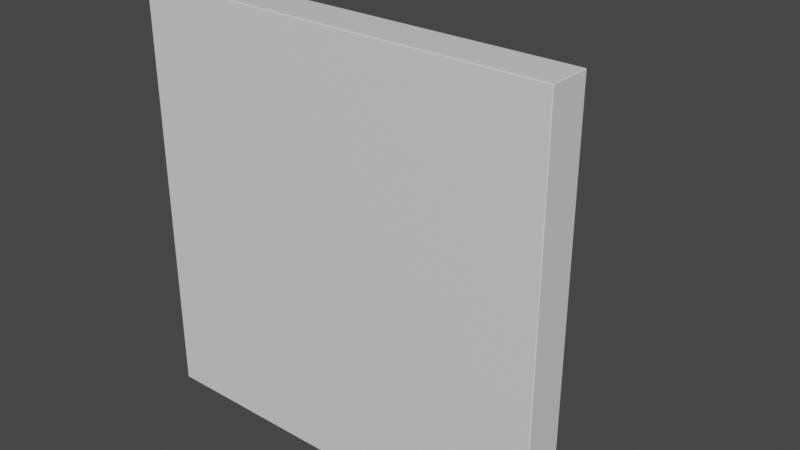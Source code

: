 # Source: S-StorageModule.blend  (saved by Blender 2.90.8; exported with 4.5.12 LTS)
import bpy
from mathutils import Matrix  # noqa: F401  (used for matrix-valued properties, if any)

bpy.ops.wm.read_factory_settings(use_empty=True)
scene = bpy.context.scene
scene.name = 'Scene'

# ---- collections
col_collection = bpy.data.collections.new('Collection'); scene.collection.children.link(col_collection)

# ---- materials (node trees are filled in below, after node groups)
mat_material = bpy.data.materials.new('Material')
mat_material.alpha_threshold = 0.0
mat_material.use_transparent_shadow = False
mat_material.line_color = (0.0, 0.0, 0.0, 1.0)

# ---- material node trees
mat_material.use_nodes = True; mat_material.node_tree.nodes.clear()
_N = mat_material.node_tree.nodes; _L = mat_material.node_tree.links
n0 = _N.new('ShaderNodeOutputMaterial'); n0.name = 'Material Output'; n0.location = (300, 300)
n1 = _N.new('ShaderNodeBsdfPrincipled'); n1.name = 'Principled BSDF'; n1.location = (10, 300)
n1.distribution = 'GGX'
n1.subsurface_method = 'BURLEY'
n1.inputs[2].default_value = 0.4
n1.inputs[3].default_value = 1.45
n1.inputs[27].default_value = (0.0, 0.0, 0.0, 1.0)
n1.inputs[28].default_value = 1.0
_L.new(n1.outputs[0], n0.inputs[0])
n0.is_active_output = True

# ---- world
world_world = bpy.data.worlds.new('World'); scene.world = world_world
world_world.use_nodes = True; world_world.node_tree.nodes.clear()
_N = world_world.node_tree.nodes; _L = world_world.node_tree.links
n0 = _N.new('ShaderNodeOutputWorld'); n0.name = 'World Output'; n0.location = (300, 300)
n1 = _N.new('ShaderNodeBackground'); n1.name = 'Background'; n1.location = (10, 300)
n1.inputs[0].default_value = (0.05088, 0.05088, 0.05088, 1.0)
_L.new(n1.outputs[0], n0.inputs[0])
n0.is_active_output = True
world_world.color = (0.05088, 0.05088, 0.05088)
world_world.use_sun_shadow = False
world_world.sun_shadow_jitter_overblur = 0.0

# ---- meshes
me_cube = bpy.data.meshes.new('Cube')
me_cube.from_pydata([(-4.5, 0.4883, 4.512), (-5.0, -0.5117, 5.012), (-4.5, 0.4883, -4.488), (-5.0, -0.5117, -4.988), (4.5, 0.4883, 4.512), (5.0, -0.5117, 5.012), (4.5, 0.4883, -4.488), (5.0, -0.5117, -4.988), (5.0, -0.5117, 1.678), (5.0, -0.5117, -1.655), (-4.5, 0.4883, 1.178), (-4.5, 0.4883, -1.155), (4.5, 0.4883, -1.155), (4.5, 0.4883, 1.178), (-5.0, -0.5117, -1.655), (-5.0, -0.5117, 1.678), (-1.667, -0.5117, 5.012), (1.667, -0.5117, 5.012), (-1.167, 0.4883, -4.488), (1.167, 0.4883, -4.488), (1.667, -0.5117, -4.988), (-1.667, -0.5117, -4.988), (1.167, 0.4883, 4.512), (-1.167, 0.4883, 4.512), (-1.667, -0.5117, 1.678), (1.667, -0.5117, 1.678), (-1.667, -0.5117, -1.655), (1.667, -0.5117, -1.655), (2.167, 0.4883, 1.178), (-2.167, 0.4883, 1.178), (1.167, 0.4883, -2.155), (-1.167, 0.4883, -2.155), (-4.5, 0.4883, 2.178), (-4.5, 0.4883, -2.155), (4.5, 0.4883, -2.155), (4.5, 0.4883, 2.178), (-1.167, 0.4883, 2.178), (-2.167, 0.4883, -4.488), (-2.167, 0.4883, -2.155), (-2.167, 0.4883, -1.155), (2.167, 0.4883, -4.488), (1.167, 0.4883, 2.178), (2.167, 0.4883, -2.155), (2.167, 0.4883, -1.155), (1.667, 0.4883, -4.988), (5.0, 0.4883, -4.988), (-5.0, 0.4883, -1.655), (-5.0, 0.4883, -4.988), (5.0, 0.4883, -1.655), (-1.167, 0.4883, -1.155), (-1.667, 0.4883, -4.988), (2.167, 0.4883, 4.512), (-2.167, 0.4883, 4.512), (2.167, 0.4883, 2.178), (-2.167, 0.4883, 2.178), (1.167, 0.4883, -1.155), (5.0, 0.4883, 1.678), (5.0, 0.4883, 5.012), (-1.667, 0.4883, 5.012), (-5.0, 0.4883, 5.012), (-5.0, 0.4883, 1.678), (-1.167, 0.4883, 1.178), (1.667, 0.4883, 5.012), (1.167, 0.4883, 1.178), (-4.5, 0.3883, 1.178), (-4.5, 0.3883, -1.155), (4.5, 0.3883, -1.155), (4.5, 0.3883, 1.178), (-2.167, 0.3883, 1.178), (-2.167, 0.3883, -1.155), (-1.167, 0.3883, -4.488), (1.167, 0.3883, -4.488), (2.167, 0.3883, 1.178), (2.167, 0.3883, -1.155), (1.167, 0.3883, -2.155), (-1.167, 0.3883, -2.155), (2.167, 0.3883, -4.488), (4.5, 0.3883, -4.488), (-4.5, 0.3883, -2.155), (-4.5, 0.3883, -4.488), (4.5, 0.3883, -2.155), (-2.167, 0.3883, -2.155), (-2.167, 0.3883, -4.488), (1.167, 0.3883, 4.512), (-1.167, 0.3883, 4.512), (1.167, 0.3883, 2.178), (-1.167, 0.3883, 2.178), (2.167, 0.3883, -2.155), (4.5, 0.3883, 2.178), (4.5, 0.3883, 4.512), (-2.167, 0.3883, 4.512), (-4.5, 0.3883, 4.512), (-4.5, 0.3883, 2.178), (-2.167, 0.3883, 2.178), (2.167, 0.3883, 4.512), (2.167, 0.3883, 2.178), (1.667, 0.4883, 1.678), (-1.667, 0.4883, 1.678), (1.667, 0.4883, -1.655), (-1.667, 0.4883, -1.655), (1.167, 2.003, 1.178), (-1.167, 2.003, 1.178), (1.167, 2.003, -1.155), (-1.167, 2.003, -1.155), (1.167, 2.253, 1.178), (-1.167, 2.253, 1.178), (1.167, 2.253, -1.155), (-1.167, 2.253, -1.155), (1.167, 3.253, 1.178), (-1.167, 3.253, 1.178), (1.167, 3.253, -1.155), (-1.167, 3.253, -1.155), (1.167, 3.453, 1.178), (-1.167, 3.453, 1.178), (1.167, 3.453, -1.155), (-1.167, 3.453, -1.155), (1.242, 3.703, 1.254), (-1.242, 3.703, 1.254), (1.242, 3.703, -1.23), (-1.242, 3.703, -1.23), (1.09, 2.003, 1.102), (-1.09, 2.003, 1.102), (1.09, 2.003, -1.078), (-1.09, 2.003, -1.078), (1.09, 2.253, 1.102), (-1.09, 2.253, 1.102), (1.09, 2.253, -1.078), (-1.09, 2.253, -1.078), (1.09, 3.253, 1.102), (-1.09, 3.253, 1.102), (1.09, 3.253, -1.078), (-1.09, 3.253, -1.078), (1.09, 3.453, 1.102), (-1.09, 3.453, 1.102), (1.09, 3.453, -1.078), (-1.09, 3.453, -1.078), (-0.5556, -0.5117, 5.012), (0.5556, -0.5117, 5.012), (-0.5556, 0.4883, -4.988), (0.5556, 0.4883, -4.988), (0.5556, -0.5117, -4.988), (-0.5556, -0.5117, -4.988), (0.5556, 0.4883, 5.012), (-0.5556, 0.4883, 5.012), (-0.5556, -0.5117, 1.678), (0.5556, -0.5117, 1.678), (-0.5556, -0.5117, -1.655), (0.5556, -0.5117, -1.655), (0.5556, 0.4883, 1.678), (-0.5556, 0.4883, 1.678), (0.5556, 0.4883, -1.655), (-0.5556, 0.4883, -1.655), (-0.3889, 0.4883, -4.488), (0.3889, 0.4883, -4.488), (0.3889, 0.4883, -2.155), (-0.3889, 0.4883, -2.155), (0.3889, 0.4883, 4.512), (-0.3889, 0.4883, 4.512), (0.3889, 0.4883, 2.178), (-0.3889, 0.4883, 2.178), (-0.3889, 0.3883, -4.488), (0.3889, 0.3883, -4.488), (0.3889, 0.3883, -2.155), (-0.3889, 0.3883, -2.155), (0.3889, 0.3883, 4.512), (-0.3889, 0.3883, 4.512), (0.3889, 0.3883, 2.178), (-0.3889, 0.3883, 2.178), (0.3889, 0.4883, 1.178), (-0.3889, 0.4883, 1.178), (0.3889, 0.4883, -1.155), (-0.3889, 0.4883, -1.155), (0.3889, 2.003, 1.178), (-0.3889, 2.003, 1.178), (0.3889, 2.003, -1.155), (-0.3889, 2.003, -1.155), (0.3889, 2.253, 1.178), (-0.3889, 2.253, 1.178), (0.3889, 2.253, -1.155), (-0.3889, 2.253, -1.155), (0.3889, 3.253, 1.178), (-0.3889, 3.253, 1.178), (0.3889, 3.253, -1.155), (-0.3889, 3.253, -1.155), (0.3889, 3.453, 1.178), (-0.3889, 3.453, 1.178), (0.3889, 3.453, -1.155), (-0.3889, 3.453, -1.155), (0.4141, 3.703, 1.254), (-0.4141, 3.703, 1.254), (0.4141, 3.703, -1.23), (-0.4141, 3.703, -1.23), (0.3634, 2.003, 1.102), (-0.3634, 2.003, 1.102), (0.3634, 2.003, -1.078), (-0.3634, 2.003, -1.078), (0.3634, 2.253, 1.102), (-0.3634, 2.253, 1.102), (0.3634, 2.253, -1.078), (-0.3634, 2.253, -1.078), (0.3634, 3.253, 1.102), (-0.3634, 3.253, 1.102), (0.3634, 3.253, -1.078), (-0.3634, 3.253, -1.078), (0.3634, 3.453, 1.102), (-0.3634, 3.453, 1.102), (0.3634, 3.453, -1.078), (-0.3634, 3.453, -1.078), (5.0, -0.5117, 0.5673), (5.0, -0.5117, -0.5438), (-5.0, 0.4883, 0.5673), (-5.0, 0.4883, -0.5438), (5.0, 0.4883, -0.5438), (5.0, 0.4883, 0.5673), (-5.0, -0.5117, -0.5438), (-5.0, -0.5117, 0.5673), (-1.667, 0.4883, 0.5673), (-1.667, 0.4883, -0.5438), (1.667, 0.4883, 0.5673), (1.667, 0.4883, -0.5438), (1.667, -0.5117, 0.5673), (1.667, -0.5117, -0.5438), (-1.667, -0.5117, 0.5673), (-1.667, -0.5117, -0.5438), (-4.5, 0.4883, 0.4006), (-4.5, 0.4883, -0.3772), (4.5, 0.4883, -0.3772), (4.5, 0.4883, 0.4006), (-2.167, 0.4883, 0.4006), (-2.167, 0.4883, -0.3772), (2.167, 0.4883, 0.4006), (2.167, 0.4883, -0.3772), (-4.5, 0.3883, 0.4006), (-4.5, 0.3883, -0.3772), (4.5, 0.3883, -0.3772), (4.5, 0.3883, 0.4006), (-2.167, 0.3883, 0.4006), (-2.167, 0.3883, -0.3772), (2.167, 0.3883, 0.4006), (2.167, 0.3883, -0.3772), (-1.167, 0.4883, 0.4006), (-1.167, 0.4883, -0.3772), (1.167, 0.4883, 0.4006), (1.167, 0.4883, -0.3772), (-1.167, 2.003, 0.4006), (-1.167, 2.003, -0.3772), (1.167, 2.003, 0.4006), (1.167, 2.003, -0.3772), (-1.167, 2.253, 0.4006), (-1.167, 2.253, -0.3772), (1.167, 2.253, 0.4006), (1.167, 2.253, -0.3772), (-1.167, 3.253, 0.4006), (-1.167, 3.253, -0.3772), (1.167, 3.253, 0.4006), (1.167, 3.253, -0.3772), (-1.167, 3.453, 0.4006), (-1.167, 3.453, -0.3772), (1.167, 3.453, 0.4006), (1.167, 3.453, -0.3772), (-1.242, 3.703, 0.4258), (-1.242, 3.703, -0.4024), (1.242, 3.703, 0.4258), (1.242, 3.703, -0.4024), (-1.09, 2.003, 0.3751), (-1.09, 2.003, -0.3517), (1.09, 2.003, 0.3751), (1.09, 2.003, -0.3517), (-1.09, 2.253, 0.3751), (-1.09, 2.253, -0.3517), (1.09, 2.253, 0.3751), (1.09, 2.253, -0.3517), (-1.09, 3.253, 0.3751), (-1.09, 3.253, -0.3517), (1.09, 3.253, 0.3751), (1.09, 3.253, -0.3517), (-1.09, 3.453, 0.3751), (-1.09, 3.453, -0.3517), (1.09, 3.453, 0.3751), (1.09, 3.453, -0.3517), (-0.4141, 3.703, 0.4258), (-0.4141, 3.703, -0.4024), (0.4141, 3.703, 0.4258), (0.4141, 3.703, -0.4024), (0.5556, -0.5117, 0.5673), (0.5556, -0.5117, -0.5438), (-0.5556, -0.5117, 0.5673), (-0.5556, -0.5117, -0.5438), (0.5534, 3.453, 1.672), (-0.5534, 3.453, 1.672), (0.5534, 3.453, -1.648), (-0.5534, 3.453, -1.648), (0.5892, 3.703, 1.779), (-0.5892, 3.703, 1.779), (0.5892, 3.703, -1.756), (-0.5892, 3.703, -1.756), (-1.66, 3.453, 0.5651), (-1.66, 3.453, -0.5417), (1.66, 3.453, 0.5651), (1.66, 3.453, -0.5417), (-1.768, 3.703, 0.6009), (-1.768, 3.703, -0.5775), (1.768, 3.703, 0.6009), (1.768, 3.703, -0.5775), (-0.4141, 3.954, 0.4258), (-0.4141, 3.954, -0.4024), (0.4141, 3.954, 0.4258), (0.4141, 3.954, -0.4024), (-1.167, 1.04, 1.178), (-1.167, 1.04, -1.155), (1.167, 1.04, 1.178), (1.167, 1.04, -1.155), (0.3889, 1.04, -1.155), (-0.3889, 1.04, -1.155), (-0.3889, 1.04, 1.178), (0.3889, 1.04, 1.178), (1.167, 1.04, 0.4006), (1.167, 1.04, -0.3772), (-1.167, 1.04, -0.3772), (-1.167, 1.04, 0.4006), (-1.167, 1.288, 1.178), (1.167, 1.288, 1.178), (1.167, 1.288, -1.155), (0.3889, 1.288, -1.155), (-0.3889, 1.288, -1.155), (-0.3889, 1.288, 1.178), (0.3889, 1.288, 1.178), (1.167, 1.288, 0.4006), (1.167, 1.288, -0.3772), (-1.167, 1.288, -0.3772), (-1.167, 1.288, 0.4006), (-1.167, 1.288, -1.155), (-1.03, 1.288, -1.018), (-1.03, 1.04, -1.018), (-0.9733, 1.04, 0.4006), (-0.9733, 1.04, -0.3772), (0.9733, 1.04, -0.3772), (0.9733, 1.04, 0.4006), (1.03, 1.04, 1.042), (0.3889, 1.04, 0.985), (-0.3889, 1.04, 0.985), (-1.03, 1.04, 1.042), (-0.3889, 1.04, -0.9616), (0.3889, 1.04, -0.9616), (1.03, 1.04, -1.018), (-1.03, 1.288, 1.042), (1.03, 1.288, 1.042), (1.03, 1.288, -1.018), (0.3889, 1.288, -0.9616), (-0.3889, 1.288, -0.9616), (-0.3889, 1.288, 0.985), (0.3889, 1.288, 0.985), (0.9733, 1.288, 0.4006), (0.9733, 1.288, -0.3772), (-0.9733, 1.288, -0.3772), (-0.9733, 1.288, 0.4006), (-1.126, 1.288, -1.115), (-1.126, 1.04, -1.115), (-1.11, 1.04, 0.3946), (-1.11, 1.04, -0.3712), (1.11, 1.04, -0.3712), (1.11, 1.04, 0.3946), (1.126, 1.04, 1.138), (0.3829, 1.04, 1.121), (-0.3829, 1.04, 1.121), (-1.126, 1.04, 1.138), (-0.3829, 1.04, -1.098), (0.3829, 1.04, -1.098), (1.126, 1.04, -1.115), (-1.126, 1.288, 1.138), (1.126, 1.288, 1.138), (1.126, 1.288, -1.115), (0.3829, 1.288, -1.098), (-0.3829, 1.288, -1.098), (-0.3829, 1.288, 1.121), (0.3829, 1.288, 1.121), (1.11, 1.288, 0.3946), (1.11, 1.288, -0.3712), (-1.11, 1.288, -0.3712), (-1.11, 1.288, 0.3946), (-1.167, 2.91, 1.178), (-1.167, 2.91, -1.155), (1.167, 2.91, 1.178), (1.167, 2.91, -1.155), (0.3889, 2.91, -1.155), (-0.3889, 2.91, -1.155), (-0.3889, 2.91, 1.178), (0.3889, 2.91, 1.178), (1.167, 2.91, 0.4006), (1.167, 2.91, -0.3772), (-1.167, 2.91, -0.3772), (-1.167, 2.91, 0.4006), (-1.167, 2.702, -1.155), (-1.167, 2.702, 1.178), (1.167, 2.702, 1.178), (1.167, 2.702, -1.155), (0.3889, 2.702, -1.155), (-0.3889, 2.702, -1.155), (-0.3889, 2.702, 1.178), (0.3889, 2.702, 1.178), (1.167, 2.702, 0.4006), (1.167, 2.702, -0.3772), (-1.167, 2.702, -0.3772), (-1.167, 2.702, 0.4006), (-1.043, 2.702, 1.055), (-1.043, 2.91, 1.055), (1.043, 2.702, 1.055), (1.043, 2.91, 1.055), (1.043, 2.702, -1.032), (1.043, 2.91, -1.032), (0.3889, 2.702, -0.9805), (0.3889, 2.91, -0.9805), (-0.3889, 2.702, -0.9805), (-0.3889, 2.91, -0.9805), (-0.3889, 2.702, 1.004), (-0.3889, 2.91, 1.004), (0.3889, 2.702, 1.004), (0.3889, 2.91, 1.004), (0.9922, 2.702, 0.4006), (0.9922, 2.91, 0.4006), (0.9922, 2.702, -0.3772), (0.9922, 2.91, -0.3772), (-0.9922, 2.702, -0.3772), (-0.9922, 2.91, -0.3772), (-0.9922, 2.702, 0.4006), (-0.9922, 2.91, 0.4006), (-1.043, 2.91, -1.032), (-1.043, 2.702, -1.032), (-1.084, 2.702, 1.096), (-1.084, 2.91, 1.096), (1.084, 2.702, 1.096), (1.084, 2.91, 1.096), (1.084, 2.702, -1.073), (1.084, 2.91, -1.073), (0.3866, 2.702, -1.039), (0.3866, 2.91, -1.039), (-0.3866, 2.702, -1.039), (-0.3866, 2.91, -1.039), (-0.3866, 2.702, 1.062), (-0.3866, 2.91, 1.062), (0.3866, 2.702, 1.062), (0.3866, 2.91, 1.062), (1.05, 2.702, 0.3983), (1.05, 2.91, 0.3983), (1.05, 2.702, -0.3749), (1.05, 2.91, -0.3749), (-1.05, 2.702, -0.3749), (-1.05, 2.91, -0.3749), (-1.05, 2.702, 0.3983), (-1.05, 2.91, 0.3983), (-1.084, 2.91, -1.073), (-1.084, 2.702, -1.073)], [], [(18, 31, 75, 70), (20, 44, 45, 7), (8, 56, 57, 5), (26, 14, 3, 21), (14, 46, 47, 3), (16, 58, 59, 1), (1, 59, 60, 15), (214, 211, 46, 14), (16, 1, 15, 24), (223, 214, 14, 26), (7, 45, 48, 9), (208, 213, 56, 8), (32, 0, 91, 92), (230, 28, 72, 238), (0, 52, 90, 91), (330, 320, 101, 244), (40, 42, 87, 76), (229, 39, 69, 237), (209, 221, 27, 9), (287, 223, 26, 146), (5, 17, 25, 8), (136, 16, 24, 144), (5, 57, 62, 17), (136, 143, 58, 16), (9, 27, 20, 7), (146, 26, 21, 141), (3, 47, 50, 21), (140, 139, 44, 20), (4, 35, 88, 89), (38, 37, 82, 81), (225, 11, 46, 211), (227, 13, 56, 213), (29, 10, 60, 97), (11, 39, 99, 46), (153, 19, 44, 139), (13, 28, 96, 56), (43, 12, 48, 98), (155, 31, 99, 151), (228, 29, 97, 216), (231, 43, 98, 219), (31, 18, 50, 99), (19, 30, 98, 44), (40, 6, 45, 44), (33, 2, 47, 46), (6, 34, 48, 45), (38, 33, 46, 99), (2, 37, 50, 47), (157, 23, 58, 143), (158, 41, 96, 148), (34, 42, 98, 48), (23, 36, 97, 58), (41, 22, 62, 96), (37, 38, 99, 50), (42, 40, 44, 98), (35, 4, 57, 56), (52, 0, 59, 58), (0, 32, 60, 59), (32, 54, 97, 60), (4, 51, 62, 57), (53, 35, 56, 96), (54, 52, 58, 97), (51, 53, 96, 62), (87, 80, 77, 76), (94, 89, 88, 95), (239, 234, 66, 73), (233, 237, 69, 65), (91, 90, 93, 92), (164, 83, 85, 166), (78, 81, 82, 79), (162, 74, 71, 161), (6, 40, 76, 77), (54, 32, 92, 93), (30, 19, 71, 74), (2, 33, 78, 79), (51, 4, 89, 94), (34, 6, 77, 80), (35, 53, 95, 88), (224, 10, 64, 232), (33, 38, 81, 78), (52, 54, 93, 90), (226, 12, 66, 234), (37, 2, 79, 82), (53, 51, 94, 95), (10, 29, 68, 64), (156, 22, 83, 164), (39, 11, 65, 69), (159, 36, 86, 167), (152, 18, 70, 160), (42, 34, 80, 87), (28, 13, 67, 72), (36, 23, 84, 86), (12, 43, 73, 66), (22, 41, 85, 83), (154, 30, 74, 162), (169, 61, 97, 149), (170, 55, 98, 150), (241, 49, 99, 217), (242, 63, 96, 218), (255, 110, 130, 275), (326, 321, 100, 172), (328, 322, 102, 247), (324, 331, 103, 175), (391, 380, 109, 252), (257, 115, 135, 277), (250, 104, 124, 270), (252, 109, 129, 272), (247, 102, 122, 267), (387, 382, 108, 180), (389, 383, 110, 255), (385, 381, 111, 183), (259, 114, 118, 263), (186, 114, 134, 206), (249, 107, 127, 269), (183, 111, 131, 203), (283, 263, 118, 190), (187, 115, 119, 191), (256, 113, 117, 260), (184, 112, 116, 188), (267, 122, 126, 271), (195, 123, 127, 199), (264, 121, 125, 268), (192, 120, 124, 196), (200, 128, 132, 204), (275, 130, 134, 279), (203, 131, 135, 207), (272, 129, 133, 276), (258, 112, 132, 278), (172, 100, 120, 192), (177, 105, 125, 197), (175, 103, 123, 195), (180, 108, 128, 200), (178, 106, 126, 198), (185, 113, 133, 205), (244, 101, 121, 264), (112, 184, 204, 132), (184, 185, 205, 204), (107, 179, 199, 127), (179, 178, 198, 199), (109, 181, 201, 129), (181, 180, 200, 201), (102, 174, 194, 122), (174, 175, 195, 194), (104, 176, 196, 124), (176, 177, 197, 196), (101, 173, 193, 121), (173, 172, 192, 193), (130, 202, 206, 134), (202, 203, 207, 206), (129, 201, 205, 133), (201, 200, 204, 205), (121, 193, 197, 125), (193, 192, 196, 197), (122, 194, 198, 126), (194, 195, 199, 198), (113, 185, 189, 117), (190, 186, 290, 294), (114, 186, 190, 118), (260, 261, 301, 300), (261, 281, 191, 119), (281, 283, 190, 191), (110, 182, 202, 130), (182, 183, 203, 202), (115, 187, 207, 135), (187, 186, 206, 207), (383, 384, 182, 110), (384, 385, 183, 182), (380, 386, 181, 109), (386, 387, 180, 181), (322, 323, 174, 102), (323, 324, 175, 174), (320, 325, 173, 101), (325, 326, 172, 173), (49, 171, 151, 99), (171, 170, 150, 151), (63, 168, 148, 96), (168, 169, 149, 148), (31, 155, 163, 75), (155, 154, 162, 163), (19, 153, 161, 71), (153, 152, 160, 161), (41, 158, 166, 85), (158, 159, 167, 166), (23, 157, 165, 84), (157, 156, 164, 165), (75, 163, 160, 70), (163, 162, 161, 160), (84, 165, 167, 86), (165, 164, 166, 167), (36, 159, 149, 97), (159, 158, 148, 149), (22, 156, 142, 62), (156, 157, 143, 142), (30, 154, 150, 98), (154, 155, 151, 150), (18, 152, 138, 50), (152, 153, 139, 138), (21, 50, 138, 141), (141, 138, 139, 140), (27, 147, 140, 20), (147, 146, 141, 140), (17, 62, 142, 137), (137, 142, 143, 136), (17, 137, 145, 25), (137, 136, 144, 145), (221, 285, 147, 27), (285, 287, 146, 147), (145, 144, 286, 284), (284, 286, 287, 285), (25, 145, 284, 220), (220, 284, 285, 221), (189, 188, 282, 280), (282, 283, 307, 306), (117, 189, 280, 260), (260, 280, 281, 261), (103, 245, 265, 123), (245, 244, 264, 265), (114, 259, 279, 134), (259, 258, 278, 279), (131, 273, 277, 135), (273, 272, 276, 277), (128, 274, 278, 132), (274, 275, 279, 278), (123, 265, 269, 127), (265, 264, 268, 269), (120, 266, 270, 124), (266, 267, 271, 270), (115, 257, 261, 119), (185, 184, 288, 289), (188, 116, 262, 282), (282, 262, 263, 283), (105, 248, 268, 125), (248, 249, 269, 268), (112, 258, 262, 116), (184, 188, 292, 288), (382, 388, 254, 108), (388, 389, 255, 254), (100, 246, 266, 120), (246, 247, 267, 266), (111, 253, 273, 131), (253, 252, 272, 273), (106, 251, 271, 126), (251, 250, 270, 271), (113, 256, 276, 133), (256, 257, 277, 276), (381, 390, 253, 111), (390, 391, 252, 253), (321, 327, 246, 100), (327, 328, 247, 246), (108, 254, 274, 128), (254, 255, 275, 274), (55, 243, 219, 98), (243, 242, 218, 219), (61, 240, 216, 97), (240, 241, 217, 216), (13, 227, 235, 67), (227, 226, 234, 235), (11, 225, 233, 65), (225, 224, 232, 233), (64, 68, 236, 232), (232, 236, 237, 233), (72, 67, 235, 238), (238, 235, 234, 239), (28, 230, 218, 96), (230, 231, 219, 218), (39, 229, 217, 99), (229, 228, 216, 217), (12, 226, 212, 48), (226, 227, 213, 212), (10, 224, 210, 60), (224, 225, 211, 210), (144, 24, 222, 286), (286, 222, 223, 287), (8, 25, 220, 208), (208, 220, 221, 209), (29, 228, 236, 68), (228, 229, 237, 236), (331, 329, 245, 103), (329, 330, 244, 245), (43, 231, 239, 73), (231, 230, 238, 239), (9, 48, 212, 209), (209, 212, 213, 208), (24, 15, 215, 222), (222, 215, 214, 223), (15, 60, 210, 215), (215, 210, 211, 214), (289, 288, 292, 293), (290, 291, 295, 294), (297, 296, 300, 301), (298, 299, 303, 302), (262, 258, 298, 302), (187, 191, 295, 291), (263, 262, 302, 303), (186, 187, 291, 290), (259, 263, 303, 299), (261, 257, 297, 301), (257, 256, 296, 297), (256, 260, 300, 296), (188, 189, 293, 292), (258, 259, 299, 298), (191, 190, 294, 295), (189, 185, 289, 293), (304, 306, 307, 305), (281, 280, 304, 305), (280, 282, 306, 304), (283, 281, 305, 307), (241, 240, 319, 318), (49, 241, 318, 309), (242, 243, 317, 316), (63, 242, 316, 310), (169, 168, 315, 314), (61, 169, 314, 308), (170, 171, 313, 312), (55, 170, 312, 311), (171, 49, 309, 313), (243, 55, 311, 317), (168, 63, 310, 315), (240, 61, 308, 319), (311, 312, 343, 344), (325, 320, 345, 350), (312, 313, 342, 343), (326, 325, 350, 351), (320, 330, 355, 345), (308, 314, 340, 341), (327, 321, 346, 352), (321, 326, 351, 346), (314, 315, 339, 340), (328, 327, 352, 353), (319, 308, 341, 334), (322, 328, 353, 347), (335, 334, 358, 359), (344, 343, 367, 368), (349, 348, 372, 373), (343, 342, 366, 367), (350, 345, 369, 374), (341, 340, 364, 365), (351, 350, 374, 375), (345, 355, 379, 369), (340, 339, 363, 364), (352, 346, 370, 376), (334, 341, 365, 358), (346, 351, 375, 370), (318, 319, 334, 335), (324, 323, 348, 349), (313, 309, 333, 342), (309, 318, 335, 333), (323, 322, 347, 348), (317, 311, 344, 336), (330, 329, 354, 355), (316, 317, 336, 337), (331, 324, 349, 332), (315, 310, 338, 339), (329, 331, 332, 354), (310, 316, 337, 338), (359, 358, 379, 378), (357, 359, 378, 356), (361, 360, 377, 376), (362, 361, 376, 370), (364, 363, 375, 374), (365, 364, 374, 369), (367, 366, 373, 372), (368, 367, 372, 371), (366, 357, 356, 373), (360, 368, 371, 377), (363, 362, 370, 375), (358, 365, 369, 379), (348, 347, 371, 372), (342, 333, 357, 366), (355, 354, 378, 379), (333, 335, 359, 357), (332, 349, 373, 356), (336, 344, 368, 360), (354, 332, 356, 378), (337, 336, 360, 361), (347, 353, 377, 371), (339, 338, 362, 363), (353, 352, 376, 377), (338, 337, 361, 362), (388, 382, 407, 419), (399, 394, 406, 416), (382, 387, 417, 407), (394, 400, 418, 406), (389, 388, 419, 421), (403, 393, 404, 424), (383, 389, 421, 409), (398, 399, 416, 414), (390, 381, 426, 423), (381, 385, 413, 426), (393, 398, 414, 404), (391, 390, 423, 425), (248, 105, 393, 403), (176, 104, 394, 399), (251, 106, 395, 401), (179, 107, 392, 397), (106, 178, 396, 395), (178, 179, 397, 396), (105, 177, 398, 393), (177, 176, 399, 398), (104, 250, 400, 394), (250, 251, 401, 400), (107, 249, 402, 392), (249, 248, 403, 402), (427, 422, 446, 451), (426, 413, 437, 450), (420, 408, 432, 444), (425, 423, 447, 449), (418, 420, 444, 442), (411, 409, 433, 435), (416, 406, 430, 440), (406, 418, 442, 430), (413, 411, 435, 437), (424, 404, 428, 448), (414, 416, 440, 438), (415, 405, 429, 439), (400, 401, 420, 418), (380, 391, 425, 405), (401, 395, 408, 420), (387, 386, 415, 417), (392, 402, 422, 427), (397, 392, 427, 412), (386, 380, 405, 415), (402, 403, 424, 422), (395, 396, 410, 408), (385, 384, 411, 413), (396, 397, 412, 410), (384, 383, 409, 411), (446, 448, 449, 447), (451, 446, 447, 450), (442, 444, 445, 443), (430, 442, 443, 431), (438, 440, 441, 439), (428, 438, 439, 429), (434, 436, 437, 435), (432, 434, 435, 433), (436, 451, 450, 437), (444, 432, 433, 445), (440, 430, 431, 441), (448, 428, 429, 449), (423, 426, 450, 447), (412, 427, 451, 436), (409, 421, 445, 433), (422, 424, 448, 446), (421, 419, 443, 445), (408, 410, 434, 432), (407, 417, 441, 431), (419, 407, 431, 443), (410, 412, 436, 434), (405, 425, 449, 429), (417, 415, 439, 441), (404, 414, 438, 428)])
_uv = me_cube.uv_layers.new(name='UVMap')
_uv.uv.foreach_set('vector', [0.4405, 0.025, 0.4405, 0.1417, 0.4405, 0.1417, 0.4405, 0.025, 0.7857, 0.3333, 0.8571, 0.3333, 0.8571, 0.5, 0.7857, 0.5, 1.0, 0.1667, 0.9286, 0.1667, 0.9286, 0.0, 1.0, 0.0, 0.4762, 0.8333, 0.7143, 0.8333, 0.7143, 1.0, 0.4762, 1.0, 0.7857, 0.1667, 0.7143, 0.1667, 0.7143, 0.0, 0.7857, 0.0, 0.9286, 0.1667, 0.8571, 0.1667, 0.8571, 0.0, 0.9286, 0.0, 0.7857, 0.5, 0.7143, 0.5, 0.7143, 0.3333, 0.7857, 0.3333, 0.7857, 0.2222, 0.7143, 0.2222, 0.7143, 0.1667, 0.7857, 0.1667, 0.4762, 0.5, 0.7143, 0.5, 0.7143, 0.6667, 0.4762, 0.6667, 0.4762, 0.7778, 0.7143, 0.7778, 0.7143, 0.8333, 0.4762, 0.8333, 1.0, 0.5, 0.9286, 0.5, 0.9286, 0.3333, 1.0, 0.3333, 1.0, 0.2222, 0.9286, 0.2222, 0.9286, 0.1667, 1.0, 0.1667, 0.6786, 0.3583, 0.6786, 0.475, 0.6786, 0.475, 0.6786, 0.3583, 0.2024, 0.2694, 0.2024, 0.3083, 0.2024, 0.3083, 0.2024, 0.2694, 0.6786, 0.475, 0.5119, 0.475, 0.5119, 0.475, 0.6786, 0.475, 0.4405, 0.2694, 0.4405, 0.3083, 0.4405, 0.3083, 0.4405, 0.2694, 0.2024, 0.025, 0.2024, 0.1417, 0.2024, 0.1417, 0.2024, 0.025, 0.5119, 0.2306, 0.5119, 0.1917, 0.5119, 0.1917, 0.5119, 0.2306, 3.784e-08, 0.7778, 0.2381, 0.7778, 0.2381, 0.8333, 4.541e-08, 0.8333, 0.3968, 0.7778, 0.4762, 0.7778, 0.4762, 0.8333, 0.3968, 0.8333, 0.0, 0.5, 0.2381, 0.5, 0.2381, 0.6667, 2.271e-08, 0.6667, 0.3968, 0.5, 0.4762, 0.5, 0.4762, 0.6667, 0.3968, 0.6667, 0.9286, 0.5, 0.8571, 0.5, 0.8571, 0.3333, 0.9286, 0.3333, 0.9286, 0.2222, 0.8571, 0.2222, 0.8571, 0.1667, 0.9286, 0.1667, 4.541e-08, 0.8333, 0.2381, 0.8333, 0.2381, 1.0, 6.812e-08, 1.0, 0.3968, 0.8333, 0.4762, 0.8333, 0.4762, 1.0, 0.3968, 1.0, 0.7857, 0.0, 0.8571, 0.0, 0.8571, 0.1667, 0.7857, 0.1667, 0.7857, 0.2778, 0.8571, 0.2778, 0.8571, 0.3333, 0.7857, 0.3333, 0.03571, 0.475, 0.03571, 0.3583, 0.03571, 0.3583, 0.03571, 0.475, 0.5119, 0.1417, 0.5119, 0.025, 0.5119, 0.025, 0.5119, 0.1417, 0.6786, 0.2306, 0.6786, 0.1917, 0.7143, 0.1667, 0.7143, 0.2222, 0.03571, 0.2694, 0.03571, 0.3083, 4.541e-08, 0.3333, 3.784e-08, 0.2778, 0.5119, 0.3083, 0.6786, 0.3083, 0.7143, 0.3333, 0.4762, 0.3333, 0.6786, 0.1917, 0.5119, 0.1917, 0.4762, 0.1667, 0.7143, 0.1667, 0.3294, 0.025, 0.2738, 0.025, 0.2381, 3.179e-08, 0.3175, 2.649e-08, 0.03571, 0.3083, 0.2024, 0.3083, 0.2381, 0.3333, 4.541e-08, 0.3333, 0.2024, 0.1917, 0.03571, 0.1917, 2.271e-08, 0.1667, 0.2381, 0.1667, 0.3849, 0.1417, 0.4405, 0.1417, 0.4762, 0.1667, 0.3968, 0.1667, 0.5119, 0.2694, 0.5119, 0.3083, 0.4762, 0.3333, 0.4762, 0.2778, 0.2024, 0.2306, 0.2024, 0.1917, 0.2381, 0.1667, 0.2381, 0.2222, 0.4405, 0.1417, 0.4405, 0.025, 0.4762, 1.589e-08, 0.4762, 0.1667, 0.2738, 0.025, 0.2738, 0.1417, 0.2381, 0.1667, 0.2381, 3.179e-08, 0.2024, 0.025, 0.03571, 0.025, 0.0, 4.768e-08, 0.2381, 3.179e-08, 0.6786, 0.1417, 0.6786, 0.025, 0.7143, 0.0, 0.7143, 0.1667, 0.03571, 0.025, 0.03571, 0.1417, 2.271e-08, 0.1667, 0.0, 4.768e-08, 0.5119, 0.1417, 0.6786, 0.1417, 0.7143, 0.1667, 0.4762, 0.1667, 0.6786, 0.025, 0.5119, 0.025, 0.4762, 1.589e-08, 0.7143, 0.0, 0.3849, 0.475, 0.4405, 0.475, 0.4762, 0.5, 0.3968, 0.5, 0.3294, 0.3583, 0.2738, 0.3583, 0.2381, 0.3333, 0.3175, 0.3333, 0.03571, 0.1417, 0.2024, 0.1417, 0.2381, 0.1667, 2.271e-08, 0.1667, 0.4405, 0.475, 0.4405, 0.3583, 0.4762, 0.3333, 0.4762, 0.5, 0.2738, 0.3583, 0.2738, 0.475, 0.2381, 0.5, 0.2381, 0.3333, 0.5119, 0.025, 0.5119, 0.1417, 0.4762, 0.1667, 0.4762, 1.589e-08, 0.2024, 0.1417, 0.2024, 0.025, 0.2381, 3.179e-08, 0.2381, 0.1667, 0.03571, 0.3583, 0.03571, 0.475, 6.812e-08, 0.5, 4.541e-08, 0.3333, 0.5119, 0.475, 0.6786, 0.475, 0.7143, 0.5, 0.4762, 0.5, 0.6786, 0.475, 0.6786, 0.3583, 0.7143, 0.3333, 0.7143, 0.5, 0.6786, 0.3583, 0.5119, 0.3583, 0.4762, 0.3333, 0.7143, 0.3333, 0.03571, 0.475, 0.2024, 0.475, 0.2381, 0.5, 6.812e-08, 0.5, 0.2024, 0.3583, 0.03571, 0.3583, 4.541e-08, 0.3333, 0.2381, 0.3333, 0.5119, 0.3583, 0.5119, 0.475, 0.4762, 0.5, 0.4762, 0.3333, 0.2024, 0.475, 0.2024, 0.3583, 0.2381, 0.3333, 0.2381, 0.5, 0.2024, 0.1417, 0.03571, 0.1417, 0.03571, 0.025, 0.2024, 0.025, 0.2024, 0.475, 0.03571, 0.475, 0.03571, 0.3583, 0.2024, 0.3583, 0.2024, 0.2306, 0.03571, 0.2306, 0.03571, 0.1917, 0.2024, 0.1917, 0.6786, 0.2306, 0.5119, 0.2306, 0.5119, 0.1917, 0.6786, 0.1917, 0.6786, 0.475, 0.5119, 0.475, 0.5119, 0.3583, 0.6786, 0.3583, 0.3294, 0.475, 0.2738, 0.475, 0.2738, 0.3583, 0.3294, 0.3583, 0.6786, 0.1417, 0.5119, 0.1417, 0.5119, 0.025, 0.6786, 0.025, 0.3294, 0.1417, 0.2738, 0.1417, 0.2738, 0.025, 0.3294, 0.025, 0.03571, 0.025, 0.2024, 0.025, 0.2024, 0.025, 0.03571, 0.025, 0.5119, 0.3583, 0.6786, 0.3583, 0.6786, 0.3583, 0.5119, 0.3583, 0.2738, 0.1417, 0.2738, 0.025, 0.2738, 0.025, 0.2738, 0.1417, 0.6786, 0.025, 0.6786, 0.1417, 0.6786, 0.1417, 0.6786, 0.025, 0.2024, 0.475, 0.03571, 0.475, 0.03571, 0.475, 0.2024, 0.475, 0.03571, 0.1417, 0.03571, 0.025, 0.03571, 0.025, 0.03571, 0.1417, 0.03571, 0.3583, 0.2024, 0.3583, 0.2024, 0.3583, 0.03571, 0.3583, 0.6786, 0.2694, 0.6786, 0.3083, 0.6786, 0.3083, 0.6786, 0.2694, 0.6786, 0.1417, 0.5119, 0.1417, 0.5119, 0.1417, 0.6786, 0.1417, 0.5119, 0.475, 0.5119, 0.3583, 0.5119, 0.3583, 0.5119, 0.475, 0.03571, 0.2306, 0.03571, 0.1917, 0.03571, 0.1917, 0.03571, 0.2306, 0.5119, 0.025, 0.6786, 0.025, 0.6786, 0.025, 0.5119, 0.025, 0.2024, 0.3583, 0.2024, 0.475, 0.2024, 0.475, 0.2024, 0.3583, 0.6786, 0.3083, 0.5119, 0.3083, 0.5119, 0.3083, 0.6786, 0.3083, 0.3294, 0.475, 0.2738, 0.475, 0.2738, 0.475, 0.3294, 0.475, 0.5119, 0.1917, 0.6786, 0.1917, 0.6786, 0.1917, 0.5119, 0.1917, 0.3849, 0.3583, 0.4405, 0.3583, 0.4405, 0.3583, 0.3849, 0.3583, 0.3849, 0.025, 0.4405, 0.025, 0.4405, 0.025, 0.3849, 0.025, 0.2024, 0.1417, 0.03571, 0.1417, 0.03571, 0.1417, 0.2024, 0.1417, 0.2024, 0.3083, 0.03571, 0.3083, 0.03571, 0.3083, 0.2024, 0.3083, 0.4405, 0.3583, 0.4405, 0.475, 0.4405, 0.475, 0.4405, 0.3583, 0.03571, 0.1917, 0.2024, 0.1917, 0.2024, 0.1917, 0.03571, 0.1917, 0.2738, 0.475, 0.2738, 0.3583, 0.2738, 0.3583, 0.2738, 0.475, 0.3294, 0.1417, 0.2738, 0.1417, 0.2738, 0.1417, 0.3294, 0.1417, 0.3849, 0.3083, 0.4405, 0.3083, 0.4762, 0.3333, 0.3968, 0.3333, 0.3294, 0.1917, 0.2738, 0.1917, 0.2381, 0.1667, 0.3175, 0.1667, 0.4405, 0.2306, 0.4405, 0.1917, 0.4762, 0.1667, 0.4762, 0.2222, 0.2738, 0.2694, 0.2738, 0.3083, 0.2381, 0.3333, 0.2381, 0.2778, 0.2738, 0.2306, 0.2738, 0.1917, 0.2738, 0.1917, 0.2738, 0.2306, 0.3294, 0.3083, 0.2738, 0.3083, 0.2738, 0.3083, 0.3294, 0.3083, 0.2738, 0.2306, 0.2738, 0.1917, 0.2738, 0.1917, 0.2738, 0.2306, 0.3849, 0.1917, 0.4405, 0.1917, 0.4405, 0.1917, 0.3849, 0.1917, 0.4405, 0.2694, 0.4405, 0.3083, 0.4405, 0.3083, 0.4405, 0.2694, 0.4405, 0.2306, 0.4405, 0.1917, 0.4405, 0.1917, 0.4405, 0.2306, 0.2738, 0.2694, 0.2738, 0.3083, 0.2738, 0.3083, 0.2738, 0.2694, 0.4405, 0.2694, 0.4405, 0.3083, 0.4405, 0.3083, 0.4405, 0.2694, 0.2738, 0.2306, 0.2738, 0.1917, 0.2738, 0.1917, 0.2738, 0.2306, 0.3294, 0.3083, 0.2738, 0.3083, 0.2738, 0.3083, 0.3294, 0.3083, 0.2738, 0.2306, 0.2738, 0.1917, 0.2738, 0.1917, 0.2738, 0.2306, 0.3849, 0.1917, 0.4405, 0.1917, 0.4405, 0.1917, 0.3849, 0.1917, 0.2738, 0.2306, 0.2738, 0.1917, 0.2738, 0.1917, 0.2738, 0.2306, 0.3294, 0.1917, 0.2738, 0.1917, 0.2738, 0.1917, 0.3294, 0.1917, 0.4405, 0.2306, 0.4405, 0.1917, 0.4405, 0.1917, 0.4405, 0.2306, 0.3849, 0.1917, 0.4405, 0.1917, 0.4405, 0.1917, 0.3849, 0.1917, 0.3294, 0.2306, 0.2738, 0.2306, 0.2738, 0.1917, 0.3294, 0.1917, 0.3849, 0.1917, 0.4405, 0.1917, 0.4405, 0.1917, 0.3849, 0.1917, 0.4405, 0.2694, 0.4405, 0.3083, 0.4405, 0.3083, 0.4405, 0.2694, 0.3294, 0.3083, 0.2738, 0.3083, 0.2738, 0.3083, 0.3294, 0.3083, 0.2738, 0.2306, 0.2738, 0.1917, 0.2738, 0.1917, 0.2738, 0.2306, 0.3849, 0.1917, 0.4405, 0.1917, 0.4405, 0.1917, 0.3849, 0.1917, 0.4405, 0.2694, 0.4405, 0.3083, 0.4405, 0.3083, 0.4405, 0.2694, 0.3294, 0.3083, 0.2738, 0.3083, 0.2738, 0.3083, 0.3294, 0.3083, 0.3294, 0.3083, 0.2738, 0.3083, 0.2738, 0.3083, 0.3294, 0.3083, 0.2738, 0.2306, 0.2738, 0.1917, 0.2738, 0.1917, 0.2738, 0.2306, 0.3849, 0.1917, 0.4405, 0.1917, 0.4405, 0.1917, 0.3849, 0.1917, 0.4405, 0.2694, 0.4405, 0.3083, 0.4405, 0.3083, 0.4405, 0.2694, 0.2738, 0.2694, 0.2738, 0.3083, 0.2738, 0.3083, 0.2738, 0.2694, 0.3294, 0.3083, 0.2738, 0.3083, 0.2738, 0.3083, 0.3294, 0.3083, 0.3849, 0.3083, 0.4405, 0.3083, 0.4405, 0.3083, 0.3849, 0.3083, 0.3849, 0.1917, 0.4405, 0.1917, 0.4405, 0.1917, 0.3849, 0.1917, 0.3294, 0.3083, 0.2738, 0.3083, 0.2738, 0.3083, 0.3294, 0.3083, 0.3294, 0.1917, 0.2738, 0.1917, 0.2738, 0.1917, 0.3294, 0.1917, 0.3849, 0.3083, 0.4405, 0.3083, 0.4405, 0.3083, 0.3849, 0.3083, 0.4405, 0.2694, 0.4405, 0.3083, 0.4405, 0.3083, 0.4405, 0.2694, 0.2738, 0.3083, 0.3294, 0.3083, 0.3294, 0.3083, 0.2738, 0.3083, 0.3294, 0.3083, 0.3849, 0.3083, 0.3849, 0.3083, 0.3294, 0.3083, 0.4405, 0.1917, 0.3849, 0.1917, 0.3849, 0.1917, 0.4405, 0.1917, 0.3849, 0.1917, 0.3294, 0.1917, 0.3294, 0.1917, 0.3849, 0.1917, 0.4405, 0.3083, 0.3849, 0.3083, 0.3849, 0.3083, 0.4405, 0.3083, 0.3849, 0.3083, 0.3294, 0.3083, 0.3294, 0.3083, 0.3849, 0.3083, 0.2738, 0.1917, 0.3294, 0.1917, 0.3294, 0.1917, 0.2738, 0.1917, 0.3294, 0.1917, 0.3849, 0.1917, 0.3849, 0.1917, 0.3294, 0.1917, 0.2738, 0.3083, 0.3294, 0.3083, 0.3294, 0.3083, 0.2738, 0.3083, 0.3294, 0.3083, 0.3849, 0.3083, 0.3849, 0.3083, 0.3294, 0.3083, 0.4405, 0.3083, 0.3849, 0.3083, 0.3849, 0.3083, 0.4405, 0.3083, 0.3849, 0.3083, 0.3294, 0.3083, 0.3294, 0.3083, 0.3849, 0.3083, 0.2738, 0.1917, 0.3294, 0.1917, 0.3294, 0.1917, 0.2738, 0.1917, 0.3294, 0.1917, 0.3849, 0.1917, 0.3849, 0.1917, 0.3294, 0.1917, 0.4405, 0.3083, 0.3849, 0.3083, 0.3849, 0.3083, 0.4405, 0.3083, 0.3849, 0.3083, 0.3294, 0.3083, 0.3294, 0.3083, 0.3849, 0.3083, 0.4405, 0.3083, 0.3849, 0.3083, 0.3849, 0.3083, 0.4405, 0.3083, 0.3849, 0.3083, 0.3294, 0.3083, 0.3294, 0.3083, 0.3849, 0.3083, 0.2738, 0.1917, 0.3294, 0.1917, 0.3294, 0.1917, 0.2738, 0.1917, 0.3294, 0.1917, 0.3849, 0.1917, 0.3849, 0.1917, 0.3294, 0.1917, 0.4405, 0.3083, 0.3849, 0.3083, 0.3849, 0.3083, 0.4405, 0.3083, 0.3294, 0.1917, 0.3294, 0.1917, 0.3294, 0.1917, 0.3294, 0.1917, 0.2738, 0.1917, 0.3294, 0.1917, 0.3294, 0.1917, 0.2738, 0.1917, 0.4405, 0.2694, 0.4405, 0.2306, 0.4405, 0.2306, 0.4405, 0.2694, 0.4405, 0.2306, 0.3849, 0.2306, 0.3849, 0.1917, 0.4405, 0.1917, 0.3849, 0.2306, 0.3294, 0.2306, 0.3294, 0.1917, 0.3849, 0.1917, 0.2738, 0.1917, 0.3294, 0.1917, 0.3294, 0.1917, 0.2738, 0.1917, 0.3294, 0.1917, 0.3849, 0.1917, 0.3849, 0.1917, 0.3294, 0.1917, 0.4405, 0.1917, 0.3849, 0.1917, 0.3849, 0.1917, 0.4405, 0.1917, 0.3849, 0.1917, 0.3294, 0.1917, 0.3294, 0.1917, 0.3849, 0.1917, 0.2738, 0.1917, 0.3294, 0.1917, 0.3294, 0.1917, 0.2738, 0.1917, 0.3294, 0.1917, 0.3849, 0.1917, 0.3849, 0.1917, 0.3294, 0.1917, 0.4405, 0.3083, 0.3849, 0.3083, 0.3849, 0.3083, 0.4405, 0.3083, 0.3849, 0.3083, 0.3294, 0.3083, 0.3294, 0.3083, 0.3849, 0.3083, 0.2738, 0.1917, 0.3294, 0.1917, 0.3294, 0.1917, 0.2738, 0.1917, 0.3294, 0.1917, 0.3849, 0.1917, 0.3849, 0.1917, 0.3294, 0.1917, 0.4405, 0.3083, 0.3849, 0.3083, 0.3849, 0.3083, 0.4405, 0.3083, 0.3849, 0.3083, 0.3294, 0.3083, 0.3294, 0.3083, 0.3849, 0.3083, 0.4405, 0.1917, 0.3849, 0.1917, 0.3968, 0.1667, 0.4762, 0.1667, 0.3849, 0.1917, 0.3294, 0.1917, 0.3175, 0.1667, 0.3968, 0.1667, 0.2738, 0.3083, 0.3294, 0.3083, 0.3175, 0.3333, 0.2381, 0.3333, 0.3294, 0.3083, 0.3849, 0.3083, 0.3968, 0.3333, 0.3175, 0.3333, 0.4405, 0.1417, 0.3849, 0.1417, 0.3849, 0.1417, 0.4405, 0.1417, 0.3849, 0.1417, 0.3294, 0.1417, 0.3294, 0.1417, 0.3849, 0.1417, 0.2738, 0.025, 0.3294, 0.025, 0.3294, 0.025, 0.2738, 0.025, 0.3294, 0.025, 0.3849, 0.025, 0.3849, 0.025, 0.3294, 0.025, 0.2738, 0.3583, 0.3294, 0.3583, 0.3294, 0.3583, 0.2738, 0.3583, 0.3294, 0.3583, 0.3849, 0.3583, 0.3849, 0.3583, 0.3294, 0.3583, 0.4405, 0.475, 0.3849, 0.475, 0.3849, 0.475, 0.4405, 0.475, 0.3849, 0.475, 0.3294, 0.475, 0.3294, 0.475, 0.3849, 0.475, 0.4405, 0.1417, 0.3849, 0.1417, 0.3849, 0.025, 0.4405, 0.025, 0.3849, 0.1417, 0.3294, 0.1417, 0.3294, 0.025, 0.3849, 0.025, 0.4405, 0.475, 0.3849, 0.475, 0.3849, 0.3583, 0.4405, 0.3583, 0.3849, 0.475, 0.3294, 0.475, 0.3294, 0.3583, 0.3849, 0.3583, 0.4405, 0.3583, 0.3849, 0.3583, 0.3968, 0.3333, 0.4762, 0.3333, 0.3849, 0.3583, 0.3294, 0.3583, 0.3175, 0.3333, 0.3968, 0.3333, 0.2738, 0.475, 0.3294, 0.475, 0.3175, 0.5, 0.2381, 0.5, 0.3294, 0.475, 0.3849, 0.475, 0.3968, 0.5, 0.3175, 0.5, 0.2738, 0.1417, 0.3294, 0.1417, 0.3175, 0.1667, 0.2381, 0.1667, 0.3294, 0.1417, 0.3849, 0.1417, 0.3968, 0.1667, 0.3175, 0.1667, 0.4405, 0.025, 0.3849, 0.025, 0.3968, 2.119e-08, 0.4762, 1.589e-08, 0.3849, 0.025, 0.3294, 0.025, 0.3175, 2.649e-08, 0.3968, 2.119e-08, 0.7857, 0.1667, 0.8571, 0.1667, 0.8571, 0.2222, 0.7857, 0.2222, 0.7857, 0.2222, 0.8571, 0.2222, 0.8571, 0.2778, 0.7857, 0.2778, 0.2381, 0.8333, 0.3175, 0.8333, 0.3175, 1.0, 0.2381, 1.0, 0.3175, 0.8333, 0.3968, 0.8333, 0.3968, 1.0, 0.3175, 1.0, 0.9286, 0.3333, 0.8571, 0.3333, 0.8571, 0.2778, 0.9286, 0.2778, 0.9286, 0.2778, 0.8571, 0.2778, 0.8571, 0.2222, 0.9286, 0.2222, 0.2381, 0.5, 0.3175, 0.5, 0.3175, 0.6667, 0.2381, 0.6667, 0.3175, 0.5, 0.3968, 0.5, 0.3968, 0.6667, 0.3175, 0.6667, 0.2381, 0.7778, 0.3175, 0.7778, 0.3175, 0.8333, 0.2381, 0.8333, 0.3175, 0.7778, 0.3968, 0.7778, 0.3968, 0.8333, 0.3175, 0.8333, 0.3175, 0.6667, 0.3968, 0.6667, 0.3968, 0.7222, 0.3175, 0.7222, 0.3175, 0.7222, 0.3968, 0.7222, 0.3968, 0.7778, 0.3175, 0.7778, 0.2381, 0.6667, 0.3175, 0.6667, 0.3175, 0.7222, 0.2381, 0.7222, 0.2381, 0.7222, 0.3175, 0.7222, 0.3175, 0.7778, 0.2381, 0.7778, 0.3849, 0.3083, 0.3294, 0.3083, 0.3294, 0.2694, 0.3849, 0.2694, 0.3294, 0.2694, 0.3294, 0.2306, 0.3294, 0.2306, 0.3294, 0.2694, 0.4405, 0.3083, 0.3849, 0.3083, 0.3849, 0.2694, 0.4405, 0.2694, 0.4405, 0.2694, 0.3849, 0.2694, 0.3849, 0.2306, 0.4405, 0.2306, 0.4405, 0.1917, 0.4405, 0.2306, 0.4405, 0.2306, 0.4405, 0.1917, 0.4405, 0.2306, 0.4405, 0.2694, 0.4405, 0.2694, 0.4405, 0.2306, 0.2738, 0.1917, 0.2738, 0.2306, 0.2738, 0.2306, 0.2738, 0.1917, 0.2738, 0.2306, 0.2738, 0.2694, 0.2738, 0.2694, 0.2738, 0.2306, 0.4405, 0.1917, 0.4405, 0.2306, 0.4405, 0.2306, 0.4405, 0.1917, 0.4405, 0.2306, 0.4405, 0.2694, 0.4405, 0.2694, 0.4405, 0.2306, 0.2738, 0.3083, 0.2738, 0.2694, 0.2738, 0.2694, 0.2738, 0.3083, 0.2738, 0.2694, 0.2738, 0.2306, 0.2738, 0.2306, 0.2738, 0.2694, 0.4405, 0.1917, 0.4405, 0.2306, 0.4405, 0.2306, 0.4405, 0.1917, 0.4405, 0.2306, 0.4405, 0.2694, 0.4405, 0.2694, 0.4405, 0.2306, 0.2738, 0.3083, 0.2738, 0.2694, 0.2738, 0.2694, 0.2738, 0.3083, 0.2738, 0.2694, 0.2738, 0.2306, 0.2738, 0.2306, 0.2738, 0.2694, 0.4405, 0.1917, 0.4405, 0.2306, 0.4405, 0.2306, 0.4405, 0.1917, 0.3849, 0.3083, 0.3294, 0.3083, 0.3294, 0.3083, 0.3849, 0.3083, 0.3294, 0.3083, 0.2738, 0.3083, 0.2738, 0.2694, 0.3294, 0.2694, 0.3294, 0.2694, 0.2738, 0.2694, 0.2738, 0.2306, 0.3294, 0.2306, 0.4405, 0.3083, 0.4405, 0.2694, 0.4405, 0.2694, 0.4405, 0.3083, 0.4405, 0.2694, 0.4405, 0.2306, 0.4405, 0.2306, 0.4405, 0.2694, 0.2738, 0.3083, 0.2738, 0.2694, 0.2738, 0.2694, 0.2738, 0.3083, 0.3294, 0.3083, 0.3294, 0.3083, 0.3294, 0.3083, 0.3294, 0.3083, 0.2738, 0.3083, 0.2738, 0.2694, 0.2738, 0.2694, 0.2738, 0.3083, 0.2738, 0.2694, 0.2738, 0.2306, 0.2738, 0.2306, 0.2738, 0.2694, 0.2738, 0.3083, 0.2738, 0.2694, 0.2738, 0.2694, 0.2738, 0.3083, 0.2738, 0.2694, 0.2738, 0.2306, 0.2738, 0.2306, 0.2738, 0.2694, 0.4405, 0.1917, 0.4405, 0.2306, 0.4405, 0.2306, 0.4405, 0.1917, 0.4405, 0.2306, 0.4405, 0.2694, 0.4405, 0.2694, 0.4405, 0.2306, 0.2738, 0.1917, 0.2738, 0.2306, 0.2738, 0.2306, 0.2738, 0.1917, 0.2738, 0.2306, 0.2738, 0.2694, 0.2738, 0.2694, 0.2738, 0.2306, 0.4405, 0.3083, 0.4405, 0.2694, 0.4405, 0.2694, 0.4405, 0.3083, 0.4405, 0.2694, 0.4405, 0.2306, 0.4405, 0.2306, 0.4405, 0.2694, 0.4405, 0.1917, 0.4405, 0.2306, 0.4405, 0.2306, 0.4405, 0.1917, 0.4405, 0.2306, 0.4405, 0.2694, 0.4405, 0.2694, 0.4405, 0.2306, 0.2738, 0.3083, 0.2738, 0.2694, 0.2738, 0.2694, 0.2738, 0.3083, 0.2738, 0.2694, 0.2738, 0.2306, 0.2738, 0.2306, 0.2738, 0.2694, 0.2738, 0.3083, 0.2738, 0.2694, 0.2738, 0.2694, 0.2738, 0.3083, 0.2738, 0.2694, 0.2738, 0.2306, 0.2738, 0.2306, 0.2738, 0.2694, 0.2738, 0.1917, 0.2738, 0.2306, 0.2381, 0.2222, 0.2381, 0.1667, 0.2738, 0.2306, 0.2738, 0.2694, 0.2381, 0.2778, 0.2381, 0.2222, 0.4405, 0.3083, 0.4405, 0.2694, 0.4762, 0.2778, 0.4762, 0.3333, 0.4405, 0.2694, 0.4405, 0.2306, 0.4762, 0.2222, 0.4762, 0.2778, 0.03571, 0.3083, 0.03571, 0.2694, 0.03571, 0.2694, 0.03571, 0.3083, 0.03571, 0.2694, 0.03571, 0.2306, 0.03571, 0.2306, 0.03571, 0.2694, 0.6786, 0.1917, 0.6786, 0.2306, 0.6786, 0.2306, 0.6786, 0.1917, 0.6786, 0.2306, 0.6786, 0.2694, 0.6786, 0.2694, 0.6786, 0.2306, 0.6786, 0.3083, 0.5119, 0.3083, 0.5119, 0.2694, 0.6786, 0.2694, 0.6786, 0.2694, 0.5119, 0.2694, 0.5119, 0.2306, 0.6786, 0.2306, 0.2024, 0.3083, 0.03571, 0.3083, 0.03571, 0.2694, 0.2024, 0.2694, 0.2024, 0.2694, 0.03571, 0.2694, 0.03571, 0.2306, 0.2024, 0.2306, 0.2024, 0.3083, 0.2024, 0.2694, 0.2381, 0.2778, 0.2381, 0.3333, 0.2024, 0.2694, 0.2024, 0.2306, 0.2381, 0.2222, 0.2381, 0.2778, 0.5119, 0.1917, 0.5119, 0.2306, 0.4762, 0.2222, 0.4762, 0.1667, 0.5119, 0.2306, 0.5119, 0.2694, 0.4762, 0.2778, 0.4762, 0.2222, 0.03571, 0.1917, 0.03571, 0.2306, 3.028e-08, 0.2222, 2.271e-08, 0.1667, 0.03571, 0.2306, 0.03571, 0.2694, 3.784e-08, 0.2778, 3.028e-08, 0.2222, 0.6786, 0.3083, 0.6786, 0.2694, 0.7143, 0.2778, 0.7143, 0.3333, 0.6786, 0.2694, 0.6786, 0.2306, 0.7143, 0.2222, 0.7143, 0.2778, 0.3968, 0.6667, 0.4762, 0.6667, 0.4762, 0.7222, 0.3968, 0.7222, 0.3968, 0.7222, 0.4762, 0.7222, 0.4762, 0.7778, 0.3968, 0.7778, 2.271e-08, 0.6667, 0.2381, 0.6667, 0.2381, 0.7222, 3.028e-08, 0.7222, 3.028e-08, 0.7222, 0.2381, 0.7222, 0.2381, 0.7778, 3.784e-08, 0.7778, 0.5119, 0.3083, 0.5119, 0.2694, 0.5119, 0.2694, 0.5119, 0.3083, 0.5119, 0.2694, 0.5119, 0.2306, 0.5119, 0.2306, 0.5119, 0.2694, 0.4405, 0.1917, 0.4405, 0.2306, 0.4405, 0.2306, 0.4405, 0.1917, 0.4405, 0.2306, 0.4405, 0.2694, 0.4405, 0.2694, 0.4405, 0.2306, 0.2024, 0.1917, 0.2024, 0.2306, 0.2024, 0.2306, 0.2024, 0.1917, 0.2024, 0.2306, 0.2024, 0.2694, 0.2024, 0.2694, 0.2024, 0.2306, 1.0, 0.3333, 0.9286, 0.3333, 0.9286, 0.2778, 1.0, 0.2778, 1.0, 0.2778, 0.9286, 0.2778, 0.9286, 0.2222, 1.0, 0.2222, 0.4762, 0.6667, 0.7143, 0.6667, 0.7143, 0.7222, 0.4762, 0.7222, 0.4762, 0.7222, 0.7143, 0.7222, 0.7143, 0.7778, 0.4762, 0.7778, 0.7857, 0.3333, 0.7143, 0.3333, 0.7143, 0.2778, 0.7857, 0.2778, 0.7857, 0.2778, 0.7143, 0.2778, 0.7143, 0.2222, 0.7857, 0.2222, 0.3849, 0.3083, 0.3294, 0.3083, 0.3294, 0.3083, 0.3849, 0.3083, 0.3294, 0.1917, 0.3849, 0.1917, 0.3849, 0.1917, 0.3294, 0.1917, 0.4405, 0.2306, 0.4405, 0.2694, 0.4405, 0.2694, 0.4405, 0.2306, 0.2738, 0.2694, 0.2738, 0.2306, 0.2738, 0.2306, 0.2738, 0.2694, 0.2738, 0.2694, 0.2738, 0.2694, 0.2738, 0.2694, 0.2738, 0.2694, 0.3849, 0.1917, 0.3849, 0.1917, 0.3849, 0.1917, 0.3849, 0.1917, 0.2738, 0.2306, 0.2738, 0.2694, 0.2738, 0.2694, 0.2738, 0.2306, 0.3294, 0.1917, 0.3849, 0.1917, 0.3849, 0.1917, 0.3294, 0.1917, 0.2738, 0.2306, 0.2738, 0.2306, 0.2738, 0.2306, 0.2738, 0.2306, 0.4405, 0.2306, 0.4405, 0.2306, 0.4405, 0.2306, 0.4405, 0.2306, 0.4405, 0.2306, 0.4405, 0.2694, 0.4405, 0.2694, 0.4405, 0.2306, 0.4405, 0.2694, 0.4405, 0.2694, 0.4405, 0.2694, 0.4405, 0.2694, 0.3294, 0.3083, 0.3849, 0.3083, 0.3849, 0.3083, 0.3294, 0.3083, 0.2738, 0.2694, 0.2738, 0.2306, 0.2738, 0.2306, 0.2738, 0.2694, 0.3849, 0.1917, 0.3294, 0.1917, 0.3294, 0.1917, 0.3849, 0.1917, 0.3849, 0.3083, 0.3849, 0.3083, 0.3849, 0.3083, 0.3849, 0.3083, 0.3849, 0.2694, 0.3294, 0.2694, 0.3294, 0.2306, 0.3849, 0.2306, 0.3849, 0.2306, 0.3849, 0.2694, 0.3849, 0.2694, 0.3849, 0.2306, 0.3849, 0.2694, 0.3294, 0.2694, 0.3294, 0.2694, 0.3849, 0.2694, 0.3294, 0.2306, 0.3849, 0.2306, 0.3849, 0.2306, 0.3294, 0.2306, 0.4405, 0.2306, 0.4405, 0.2694, 0.4405, 0.2694, 0.4405, 0.2306, 0.4405, 0.1917, 0.4405, 0.2306, 0.4405, 0.2306, 0.4405, 0.1917, 0.2738, 0.2694, 0.2738, 0.2306, 0.2738, 0.2306, 0.2738, 0.2694, 0.2738, 0.3083, 0.2738, 0.2694, 0.2738, 0.2694, 0.2738, 0.3083, 0.3849, 0.3083, 0.3294, 0.3083, 0.3294, 0.3083, 0.3849, 0.3083, 0.4405, 0.3083, 0.3849, 0.3083, 0.3849, 0.3083, 0.4405, 0.3083, 0.3294, 0.1917, 0.3849, 0.1917, 0.3849, 0.1917, 0.3294, 0.1917, 0.2738, 0.1917, 0.3294, 0.1917, 0.3294, 0.1917, 0.2738, 0.1917, 0.3849, 0.1917, 0.4405, 0.1917, 0.4405, 0.1917, 0.3849, 0.1917, 0.2738, 0.2306, 0.2738, 0.1917, 0.2738, 0.1917, 0.2738, 0.2306, 0.3294, 0.3083, 0.2738, 0.3083, 0.2738, 0.3083, 0.3294, 0.3083, 0.4405, 0.2694, 0.4405, 0.3083, 0.4405, 0.3083, 0.4405, 0.2694, 0.2738, 0.1917, 0.3294, 0.1917, 0.3294, 0.1917, 0.2738, 0.1917, 0.3849, 0.3083, 0.4405, 0.3083, 0.4405, 0.3083, 0.3849, 0.3083, 0.3294, 0.1917, 0.3849, 0.1917, 0.3849, 0.1917, 0.3294, 0.1917, 0.3294, 0.3083, 0.3849, 0.3083, 0.3849, 0.3083, 0.3294, 0.3083, 0.4405, 0.3083, 0.4405, 0.2694, 0.4405, 0.2694, 0.4405, 0.3083, 0.4405, 0.3083, 0.3849, 0.3083, 0.3849, 0.3083, 0.4405, 0.3083, 0.2738, 0.2694, 0.2738, 0.3083, 0.2738, 0.3083, 0.2738, 0.2694, 0.2738, 0.3083, 0.3294, 0.3083, 0.3294, 0.3083, 0.2738, 0.3083, 0.3849, 0.3083, 0.3294, 0.3083, 0.3294, 0.3083, 0.3849, 0.3083, 0.2738, 0.2306, 0.2738, 0.2694, 0.2738, 0.2694, 0.2738, 0.2306, 0.4405, 0.2694, 0.4405, 0.3083, 0.4405, 0.3083, 0.4405, 0.2694, 0.2738, 0.1917, 0.2738, 0.2306, 0.2738, 0.2306, 0.2738, 0.1917, 0.4405, 0.2306, 0.4405, 0.2694, 0.4405, 0.2694, 0.4405, 0.2306, 0.2738, 0.1917, 0.3294, 0.1917, 0.3294, 0.1917, 0.2738, 0.1917, 0.3849, 0.1917, 0.3294, 0.1917, 0.3294, 0.1917, 0.3849, 0.1917, 0.3294, 0.1917, 0.3849, 0.1917, 0.3849, 0.1917, 0.3294, 0.1917, 0.3849, 0.3083, 0.4405, 0.3083, 0.4405, 0.3083, 0.3849, 0.3083, 0.4405, 0.3083, 0.3849, 0.3083, 0.3849, 0.3083, 0.4405, 0.3083, 0.3294, 0.3083, 0.3849, 0.3083, 0.3849, 0.3083, 0.3294, 0.3083, 0.4405, 0.3083, 0.4405, 0.2694, 0.4405, 0.2694, 0.4405, 0.3083, 0.3849, 0.3083, 0.3294, 0.3083, 0.3294, 0.3083, 0.3849, 0.3083, 0.2738, 0.2694, 0.2738, 0.3083, 0.2738, 0.3083, 0.2738, 0.2694, 0.4405, 0.2694, 0.4405, 0.3083, 0.4405, 0.3083, 0.4405, 0.2694, 0.2738, 0.3083, 0.3294, 0.3083, 0.3294, 0.3083, 0.2738, 0.3083, 0.4405, 0.2306, 0.4405, 0.2694, 0.4405, 0.2694, 0.4405, 0.2306, 0.3849, 0.1917, 0.3294, 0.1917, 0.3294, 0.1917, 0.3849, 0.1917, 0.3849, 0.1917, 0.4405, 0.1917, 0.4405, 0.1917, 0.3849, 0.1917, 0.4405, 0.1917, 0.4405, 0.2306, 0.4405, 0.2306, 0.4405, 0.1917, 0.3294, 0.1917, 0.2738, 0.1917, 0.2738, 0.1917, 0.3294, 0.1917, 0.2738, 0.2306, 0.2738, 0.1917, 0.2738, 0.1917, 0.2738, 0.2306, 0.4405, 0.2694, 0.4405, 0.2306, 0.4405, 0.2306, 0.4405, 0.2694, 0.2738, 0.2694, 0.2738, 0.2306, 0.2738, 0.2306, 0.2738, 0.2694, 0.4405, 0.1917, 0.3849, 0.1917, 0.3849, 0.1917, 0.4405, 0.1917, 0.3294, 0.3083, 0.2738, 0.3083, 0.2738, 0.3083, 0.3294, 0.3083, 0.4405, 0.2306, 0.4405, 0.1917, 0.4405, 0.1917, 0.4405, 0.2306, 0.2738, 0.3083, 0.2738, 0.2694, 0.2738, 0.2694, 0.2738, 0.3083, 0.4405, 0.2306, 0.4405, 0.2694, 0.4405, 0.2694, 0.4405, 0.2306, 0.4405, 0.1917, 0.4405, 0.2306, 0.4405, 0.2306, 0.4405, 0.1917, 0.2738, 0.2694, 0.2738, 0.2306, 0.2738, 0.2306, 0.2738, 0.2694, 0.2738, 0.3083, 0.2738, 0.2694, 0.2738, 0.2694, 0.2738, 0.3083, 0.3849, 0.3083, 0.3294, 0.3083, 0.3294, 0.3083, 0.3849, 0.3083, 0.4405, 0.3083, 0.3849, 0.3083, 0.3849, 0.3083, 0.4405, 0.3083, 0.3294, 0.1917, 0.3849, 0.1917, 0.3849, 0.1917, 0.3294, 0.1917, 0.2738, 0.1917, 0.3294, 0.1917, 0.3294, 0.1917, 0.2738, 0.1917, 0.3849, 0.1917, 0.4405, 0.1917, 0.4405, 0.1917, 0.3849, 0.1917, 0.2738, 0.2306, 0.2738, 0.1917, 0.2738, 0.1917, 0.2738, 0.2306, 0.3294, 0.3083, 0.2738, 0.3083, 0.2738, 0.3083, 0.3294, 0.3083, 0.4405, 0.2694, 0.4405, 0.3083, 0.4405, 0.3083, 0.4405, 0.2694, 0.3294, 0.1917, 0.2738, 0.1917, 0.2738, 0.1917, 0.3294, 0.1917, 0.3849, 0.1917, 0.4405, 0.1917, 0.4405, 0.1917, 0.3849, 0.1917, 0.4405, 0.2694, 0.4405, 0.2306, 0.4405, 0.2306, 0.4405, 0.2694, 0.4405, 0.1917, 0.4405, 0.2306, 0.4405, 0.2306, 0.4405, 0.1917, 0.4405, 0.1917, 0.3849, 0.1917, 0.3849, 0.1917, 0.4405, 0.1917, 0.2738, 0.2306, 0.2738, 0.1917, 0.2738, 0.1917, 0.2738, 0.2306, 0.4405, 0.2306, 0.4405, 0.1917, 0.4405, 0.1917, 0.4405, 0.2306, 0.2738, 0.2694, 0.2738, 0.2306, 0.2738, 0.2306, 0.2738, 0.2694, 0.2738, 0.1917, 0.2738, 0.2306, 0.2738, 0.2306, 0.2738, 0.1917, 0.3294, 0.3083, 0.2738, 0.3083, 0.2738, 0.3083, 0.3294, 0.3083, 0.2738, 0.2306, 0.2738, 0.2694, 0.2738, 0.2694, 0.2738, 0.2306, 0.2738, 0.3083, 0.2738, 0.2694, 0.2738, 0.2694, 0.2738, 0.3083, 0.2738, 0.2694, 0.2738, 0.3083, 0.2738, 0.3083, 0.2738, 0.2694, 0.3294, 0.3083, 0.2738, 0.3083, 0.2738, 0.3083, 0.3294, 0.3083, 0.2738, 0.3083, 0.3294, 0.3083, 0.3294, 0.3083, 0.2738, 0.3083, 0.2738, 0.3083, 0.2738, 0.2694, 0.2738, 0.2694, 0.2738, 0.3083, 0.2738, 0.2306, 0.2738, 0.2694, 0.2738, 0.2694, 0.2738, 0.2306, 0.4405, 0.2694, 0.4405, 0.3083, 0.4405, 0.3083, 0.4405, 0.2694, 0.2738, 0.1917, 0.2738, 0.2306, 0.2738, 0.2306, 0.2738, 0.1917, 0.3849, 0.3083, 0.3294, 0.3083, 0.3294, 0.3083, 0.3849, 0.3083, 0.4405, 0.2306, 0.4405, 0.1917, 0.4405, 0.1917, 0.4405, 0.2306, 0.4405, 0.1917, 0.3849, 0.1917, 0.3849, 0.1917, 0.4405, 0.1917, 0.4405, 0.3083, 0.3849, 0.3083, 0.3849, 0.3083, 0.4405, 0.3083, 0.4405, 0.2694, 0.4405, 0.2306, 0.4405, 0.2306, 0.4405, 0.2694, 0.4405, 0.2694, 0.4405, 0.3083, 0.4405, 0.3083, 0.4405, 0.2694, 0.3294, 0.3083, 0.2738, 0.3083, 0.2738, 0.3083, 0.3294, 0.3083, 0.2738, 0.2306, 0.2738, 0.1917, 0.2738, 0.1917, 0.2738, 0.2306, 0.3849, 0.1917, 0.4405, 0.1917, 0.4405, 0.1917, 0.3849, 0.1917, 0.2738, 0.1917, 0.3294, 0.1917, 0.3294, 0.1917, 0.2738, 0.1917, 0.3294, 0.1917, 0.3849, 0.1917, 0.3849, 0.1917, 0.3294, 0.1917, 0.4405, 0.3083, 0.3849, 0.3083, 0.3849, 0.3083, 0.4405, 0.3083, 0.3849, 0.3083, 0.3294, 0.3083, 0.3294, 0.3083, 0.3849, 0.3083, 0.2738, 0.3083, 0.2738, 0.2694, 0.2738, 0.2694, 0.2738, 0.3083, 0.2738, 0.2694, 0.2738, 0.2306, 0.2738, 0.2306, 0.2738, 0.2694, 0.4405, 0.1917, 0.4405, 0.2306, 0.4405, 0.2306, 0.4405, 0.1917, 0.4405, 0.2306, 0.4405, 0.2694, 0.4405, 0.2694, 0.4405, 0.2306, 0.4405, 0.1917, 0.4405, 0.2306, 0.4405, 0.2306, 0.4405, 0.1917, 0.4405, 0.1917, 0.3849, 0.1917, 0.3849, 0.1917, 0.4405, 0.1917, 0.2738, 0.2306, 0.2738, 0.1917, 0.2738, 0.1917, 0.2738, 0.2306, 0.4405, 0.2694, 0.4405, 0.2306, 0.4405, 0.2306, 0.4405, 0.2694, 0.2738, 0.2694, 0.2738, 0.2306, 0.2738, 0.2306, 0.2738, 0.2694, 0.3294, 0.1917, 0.2738, 0.1917, 0.2738, 0.1917, 0.3294, 0.1917, 0.3294, 0.3083, 0.2738, 0.3083, 0.2738, 0.3083, 0.3294, 0.3083, 0.2738, 0.3083, 0.2738, 0.2694, 0.2738, 0.2694, 0.2738, 0.3083, 0.3849, 0.1917, 0.3294, 0.1917, 0.3294, 0.1917, 0.3849, 0.1917, 0.4405, 0.2694, 0.4405, 0.3083, 0.4405, 0.3083, 0.4405, 0.2694, 0.3849, 0.3083, 0.3294, 0.3083, 0.3294, 0.3083, 0.3849, 0.3083, 0.3849, 0.3083, 0.4405, 0.3083, 0.4405, 0.3083, 0.3849, 0.3083, 0.2738, 0.2694, 0.2738, 0.2306, 0.2738, 0.2306, 0.2738, 0.2694, 0.4405, 0.3083, 0.4405, 0.2694, 0.4405, 0.2694, 0.4405, 0.3083, 0.2738, 0.2306, 0.2738, 0.1917, 0.2738, 0.1917, 0.2738, 0.2306, 0.3294, 0.3083, 0.3849, 0.3083, 0.3849, 0.3083, 0.3294, 0.3083, 0.4405, 0.1917, 0.4405, 0.2306, 0.4405, 0.2306, 0.4405, 0.1917, 0.3849, 0.1917, 0.4405, 0.1917, 0.4405, 0.1917, 0.3849, 0.1917, 0.3849, 0.3083, 0.4405, 0.3083, 0.4405, 0.3083, 0.3849, 0.3083, 0.4405, 0.2306, 0.4405, 0.2694, 0.4405, 0.2694, 0.4405, 0.2306, 0.2738, 0.1917, 0.3294, 0.1917, 0.3294, 0.1917, 0.2738, 0.1917, 0.3849, 0.1917, 0.3294, 0.1917, 0.3294, 0.1917, 0.3849, 0.1917, 0.3294, 0.1917, 0.3849, 0.1917, 0.3849, 0.1917, 0.3294, 0.1917, 0.3294, 0.1917, 0.2738, 0.1917, 0.2738, 0.1917, 0.3294, 0.1917, 0.4405, 0.2306, 0.4405, 0.2694, 0.4405, 0.2694, 0.4405, 0.2306, 0.4405, 0.1917, 0.4405, 0.2306, 0.4405, 0.2306, 0.4405, 0.1917, 0.2738, 0.2694, 0.2738, 0.2306, 0.2738, 0.2306, 0.2738, 0.2694, 0.2738, 0.3083, 0.2738, 0.2694, 0.2738, 0.2694, 0.2738, 0.3083, 0.3849, 0.3083, 0.3294, 0.3083, 0.3294, 0.3083, 0.3849, 0.3083, 0.4405, 0.3083, 0.3849, 0.3083, 0.3849, 0.3083, 0.4405, 0.3083, 0.3294, 0.1917, 0.3849, 0.1917, 0.3849, 0.1917, 0.3294, 0.1917, 0.2738, 0.1917, 0.3294, 0.1917, 0.3294, 0.1917, 0.2738, 0.1917, 0.3849, 0.1917, 0.4405, 0.1917, 0.4405, 0.1917, 0.3849, 0.1917, 0.2738, 0.2306, 0.2738, 0.1917, 0.2738, 0.1917, 0.2738, 0.2306, 0.3294, 0.3083, 0.2738, 0.3083, 0.2738, 0.3083, 0.3294, 0.3083, 0.4405, 0.2694, 0.4405, 0.3083, 0.4405, 0.3083, 0.4405, 0.2694, 0.4405, 0.2306, 0.4405, 0.1917, 0.4405, 0.1917, 0.4405, 0.2306, 0.3849, 0.1917, 0.4405, 0.1917, 0.4405, 0.1917, 0.3849, 0.1917, 0.2738, 0.1917, 0.2738, 0.2306, 0.2738, 0.2306, 0.2738, 0.1917, 0.4405, 0.2306, 0.4405, 0.2694, 0.4405, 0.2694, 0.4405, 0.2306, 0.2738, 0.2306, 0.2738, 0.2694, 0.2738, 0.2694, 0.2738, 0.2306, 0.2738, 0.1917, 0.3294, 0.1917, 0.3294, 0.1917, 0.2738, 0.1917, 0.2738, 0.3083, 0.3294, 0.3083, 0.3294, 0.3083, 0.2738, 0.3083, 0.2738, 0.2694, 0.2738, 0.3083, 0.2738, 0.3083, 0.2738, 0.2694, 0.3294, 0.1917, 0.3849, 0.1917, 0.3849, 0.1917, 0.3294, 0.1917, 0.4405, 0.3083, 0.4405, 0.2694, 0.4405, 0.2694, 0.4405, 0.3083, 0.3294, 0.3083, 0.3849, 0.3083, 0.3849, 0.3083, 0.3294, 0.3083, 0.4405, 0.3083, 0.3849, 0.3083, 0.3849, 0.3083, 0.4405, 0.3083])
me_cube.materials.append(mat_material)
me_cube.use_remesh_preserve_volume = False
me_cube.use_remesh_preserve_attributes = False
me_cube.use_mirror_vertex_groups = False
me_cube.update()

# ---- objects
ob_cube = bpy.data.objects.new('Cube', me_cube)

# ---- transforms, parenting, visibility, modifiers, constraints
ob_cube.location = (0.0, 0.0, 0.0)
ob_cube.lock_rotations_4d = False
ob_cube.empty_display_type = 'ARROWS'
ob_cube.lineart.crease_threshold = 0.0
_m = ob_cube.modifiers.new('Bevel', 'BEVEL')
_m.segments = 2
_m.limit_method = 'NONE'

# ---- collection membership
col_collection.objects.link(ob_cube)

# ---- scene / render settings (as saved in the file)
scene.frame_start = 1; scene.frame_end = 250; scene.frame_set(1)
scene.render.engine = 'BLENDER_EEVEE_NEXT'
scene.cycles.use_denoising = False
scene.cycles.samples = 128
scene.cycles.sampling_pattern = 'TABULATED_SOBOL'
scene.cycles.use_adaptive_sampling = False
scene.cycles.use_light_tree = False
scene.view_settings.view_transform = 'Filmic'
bpy.context.view_layer.update()

# ---- added for rendering (the .blend has no active camera and no usable light): camera, sun
cam_auto = bpy.data.cameras.new('AutoCamera')
cam_auto.lens = 50.0
cam_auto.sensor_width = 36.0
cam_auto.clip_end = 1000.0
ob_auto_camera = bpy.data.objects.new('AutoCamera', cam_auto)
scene.collection.objects.link(ob_auto_camera)
ob_auto_camera.location = (13.7215, -14.7446, 10.9889)
ob_auto_camera.rotation_euler = (1.09748, -7.21219e-08, 0.694738)
scene.camera = ob_auto_camera
light_auto_sun = bpy.data.lights.new('AutoSun', 'SUN')
light_auto_sun.energy = 3.0
light_auto_sun.angle = 0.0523599
ob_auto_sun = bpy.data.objects.new('AutoSun', light_auto_sun)
scene.collection.objects.link(ob_auto_sun)
ob_auto_sun.rotation_euler = (0.872665, 0.174533, 0.523599)
bpy.context.view_layer.update()
